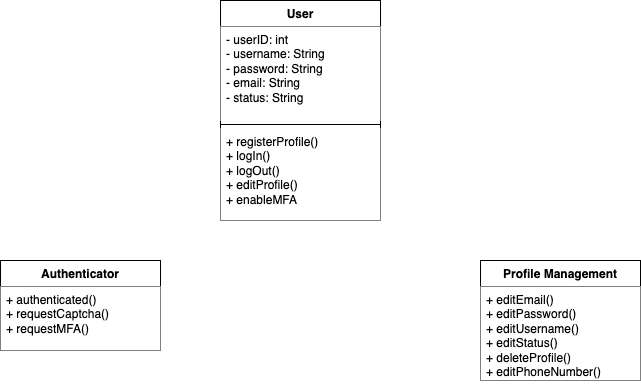

The diagram above was exported from draw.io. Its source (the exported page's mxGraphModel, read from the mxfile embedded in the PNG):
<mxGraphModel dx="1440" dy="1874" grid="1" gridSize="10" guides="1" tooltips="1" connect="1" arrows="1" fold="1" page="1" pageScale="1" pageWidth="850" pageHeight="1100" math="0" shadow="0">
  <root>
    <mxCell id="0" />
    <mxCell id="1" parent="0" />
    <mxCell id="VK1VB3UqoPh5TVennq9T-1" value="User" style="swimlane;fontStyle=1;align=center;verticalAlign=top;childLayout=stackLayout;horizontal=1;startSize=26;horizontalStack=0;resizeParent=1;resizeParentMax=0;resizeLast=0;collapsible=1;marginBottom=0;whiteSpace=wrap;html=1;" parent="1" vertex="1">
      <mxGeometry x="290" y="-120" width="160" height="220" as="geometry" />
    </mxCell>
    <mxCell id="VK1VB3UqoPh5TVennq9T-2" value="- userID: int&lt;div&gt;- username: String&lt;/div&gt;&lt;div&gt;- password: String&lt;/div&gt;&lt;div&gt;- email: String&lt;/div&gt;&lt;div&gt;- status: String&lt;/div&gt;" style="text;align=left;verticalAlign=top;spacingLeft=4;spacingRight=4;overflow=hidden;rotatable=0;points=[[0,0.5],[1,0.5]];portConstraint=eastwest;whiteSpace=wrap;html=1;fillColor=default;" parent="VK1VB3UqoPh5TVennq9T-1" vertex="1">
      <mxGeometry y="26" width="160" height="94" as="geometry" />
    </mxCell>
    <mxCell id="VK1VB3UqoPh5TVennq9T-3" value="" style="line;strokeWidth=1;fillColor=none;align=left;verticalAlign=middle;spacingTop=-1;spacingLeft=3;spacingRight=3;rotatable=0;labelPosition=right;points=[];portConstraint=eastwest;strokeColor=inherit;" parent="VK1VB3UqoPh5TVennq9T-1" vertex="1">
      <mxGeometry y="120" width="160" height="8" as="geometry" />
    </mxCell>
    <mxCell id="VK1VB3UqoPh5TVennq9T-4" value="+ registerProfile()&lt;div&gt;+ logIn()&lt;/div&gt;&lt;div&gt;+ logOut()&lt;/div&gt;&lt;div&gt;+ editProfile()&lt;/div&gt;&lt;div&gt;+ enableMFA&lt;/div&gt;" style="text;strokeColor=none;fillColor=default;align=left;verticalAlign=top;spacingLeft=4;spacingRight=4;overflow=hidden;rotatable=0;points=[[0,0.5],[1,0.5]];portConstraint=eastwest;whiteSpace=wrap;html=1;" parent="VK1VB3UqoPh5TVennq9T-1" vertex="1">
      <mxGeometry y="128" width="160" height="92" as="geometry" />
    </mxCell>
    <mxCell id="VK1VB3UqoPh5TVennq9T-5" value="Profile Management" style="swimlane;fontStyle=1;align=center;verticalAlign=top;childLayout=stackLayout;horizontal=1;startSize=26;horizontalStack=0;resizeParent=1;resizeParentMax=0;resizeLast=0;collapsible=1;marginBottom=0;whiteSpace=wrap;html=1;" parent="1" vertex="1">
      <mxGeometry x="550" y="140" width="160" height="120" as="geometry" />
    </mxCell>
    <mxCell id="VK1VB3UqoPh5TVennq9T-6" value="+ editEmail()&lt;div&gt;+ editPassword()&lt;/div&gt;&lt;div&gt;+ editUsername()&lt;/div&gt;&lt;div&gt;+ editStatus()&lt;/div&gt;&lt;div&gt;+ deleteProfile()&lt;/div&gt;&lt;div&gt;+ editPhoneNumber()&lt;/div&gt;" style="text;strokeColor=none;fillColor=default;align=left;verticalAlign=top;spacingLeft=4;spacingRight=4;overflow=hidden;rotatable=0;points=[[0,0.5],[1,0.5]];portConstraint=eastwest;whiteSpace=wrap;html=1;" parent="VK1VB3UqoPh5TVennq9T-5" vertex="1">
      <mxGeometry y="26" width="160" height="94" as="geometry" />
    </mxCell>
    <mxCell id="VK1VB3UqoPh5TVennq9T-9" value="Authenticator" style="swimlane;fontStyle=1;align=center;verticalAlign=top;childLayout=stackLayout;horizontal=1;startSize=26;horizontalStack=0;resizeParent=1;resizeParentMax=0;resizeLast=0;collapsible=1;marginBottom=0;whiteSpace=wrap;html=1;" parent="1" vertex="1">
      <mxGeometry x="70" y="140" width="160" height="90" as="geometry" />
    </mxCell>
    <mxCell id="VK1VB3UqoPh5TVennq9T-10" value="+ authenticated()&lt;br&gt;&lt;div&gt;+ requestCaptcha()&lt;/div&gt;&lt;div&gt;+ requestMFA()&lt;/div&gt;&lt;div&gt;&lt;br&gt;&lt;/div&gt;" style="text;strokeColor=none;fillColor=default;align=left;verticalAlign=top;spacingLeft=4;spacingRight=4;overflow=hidden;rotatable=0;points=[[0,0.5],[1,0.5]];portConstraint=eastwest;whiteSpace=wrap;html=1;" parent="VK1VB3UqoPh5TVennq9T-9" vertex="1">
      <mxGeometry y="26" width="160" height="64" as="geometry" />
    </mxCell>
  </root>
</mxGraphModel>